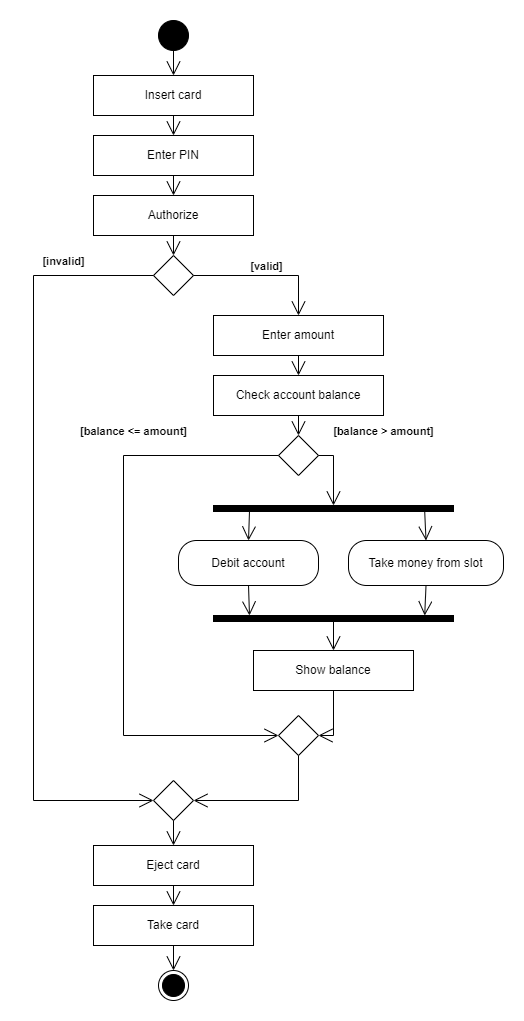

The diagram above was exported from draw.io. Its source (the exported page's mxGraphModel, read from the mxfile embedded in the PNG):
<mxGraphModel dx="1206" dy="702" grid="1" gridSize="10" guides="1" tooltips="1" connect="1" arrows="1" fold="1" page="1" pageScale="1" pageWidth="827" pageHeight="1169" math="0" shadow="0">
  <root>
    <mxCell id="0" />
    <mxCell id="1" parent="0" />
    <mxCell id="QyvAC0cy_H2hb1Si5Jv_-1" value="" style="ellipse;fillColor=#000000;strokeColor=#000000;" vertex="1" parent="1">
      <mxGeometry x="395" y="20" width="30" height="30" as="geometry" />
    </mxCell>
    <mxCell id="QyvAC0cy_H2hb1Si5Jv_-2" value="Insert card" style="rounded=0;whiteSpace=wrap;html=1;arcSize=40;fillColor=#FFFFFF;strokeColor=#000000;fontSize=12;" vertex="1" parent="1">
      <mxGeometry x="330" y="75" width="160" height="40" as="geometry" />
    </mxCell>
    <mxCell id="QyvAC0cy_H2hb1Si5Jv_-3" value="Enter PIN" style="rounded=0;whiteSpace=wrap;html=1;arcSize=40;fillColor=#FFFFFF;strokeColor=#000000;fontSize=12;" vertex="1" parent="1">
      <mxGeometry x="330" y="135" width="160" height="40" as="geometry" />
    </mxCell>
    <mxCell id="QyvAC0cy_H2hb1Si5Jv_-4" value="Authorize" style="rounded=0;whiteSpace=wrap;html=1;arcSize=40;fillColor=#FFFFFF;strokeColor=#000000;fontSize=12;" vertex="1" parent="1">
      <mxGeometry x="330" y="195" width="160" height="40" as="geometry" />
    </mxCell>
    <mxCell id="QyvAC0cy_H2hb1Si5Jv_-5" value="" style="rhombus;whiteSpace=wrap;html=1;fillColor=#FFFFFF;strokeColor=#000000;" vertex="1" parent="1">
      <mxGeometry x="390" y="255" width="40" height="40" as="geometry" />
    </mxCell>
    <mxCell id="QyvAC0cy_H2hb1Si5Jv_-6" value="Enter amount" style="rounded=0;whiteSpace=wrap;html=1;arcSize=40;fillColor=#FFFFFF;strokeColor=#000000;fontSize=12;" vertex="1" parent="1">
      <mxGeometry x="450" y="315" width="170" height="40" as="geometry" />
    </mxCell>
    <mxCell id="QyvAC0cy_H2hb1Si5Jv_-7" value="Check account balance" style="rounded=0;whiteSpace=wrap;html=1;arcSize=40;fillColor=#FFFFFF;strokeColor=#000000;fontSize=12;" vertex="1" parent="1">
      <mxGeometry x="450" y="375" width="170" height="40" as="geometry" />
    </mxCell>
    <mxCell id="QyvAC0cy_H2hb1Si5Jv_-8" value="" style="rhombus;whiteSpace=wrap;html=1;fillColor=#FFFFFF;strokeColor=#000000;" vertex="1" parent="1">
      <mxGeometry x="515" y="435" width="40" height="40" as="geometry" />
    </mxCell>
    <mxCell id="QyvAC0cy_H2hb1Si5Jv_-9" value="" style="shape=rect;fillColor=#000000;strokeColor=#000000;" vertex="1" parent="1">
      <mxGeometry x="450" y="505" width="240" height="6" as="geometry" />
    </mxCell>
    <mxCell id="QyvAC0cy_H2hb1Si5Jv_-10" value="Debit account" style="rounded=1;whiteSpace=wrap;html=1;arcSize=40;fillColor=#FFFFFF;strokeColor=#000000;fontSize=12;" vertex="1" parent="1">
      <mxGeometry x="415" y="540" width="140" height="45" as="geometry" />
    </mxCell>
    <mxCell id="QyvAC0cy_H2hb1Si5Jv_-11" value="Take money from slot" style="rounded=1;whiteSpace=wrap;html=1;arcSize=40;fillColor=#FFFFFF;strokeColor=#000000;fontSize=12;" vertex="1" parent="1">
      <mxGeometry x="585" y="540" width="155" height="45" as="geometry" />
    </mxCell>
    <mxCell id="QyvAC0cy_H2hb1Si5Jv_-12" value="" style="shape=rect;fillColor=#000000;strokeColor=#000000;" vertex="1" parent="1">
      <mxGeometry x="450" y="615" width="240" height="6" as="geometry" />
    </mxCell>
    <mxCell id="QyvAC0cy_H2hb1Si5Jv_-13" value="Show balance" style="rounded=0;whiteSpace=wrap;html=1;arcSize=40;fillColor=#FFFFFF;strokeColor=#000000;fontSize=12;" vertex="1" parent="1">
      <mxGeometry x="490" y="650" width="160" height="40" as="geometry" />
    </mxCell>
    <mxCell id="QyvAC0cy_H2hb1Si5Jv_-14" value="" style="rhombus;whiteSpace=wrap;html=1;fillColor=#FFFFFF;strokeColor=#000000;" vertex="1" parent="1">
      <mxGeometry x="515" y="715" width="40" height="40" as="geometry" />
    </mxCell>
    <mxCell id="QyvAC0cy_H2hb1Si5Jv_-15" value="" style="rhombus;whiteSpace=wrap;html=1;fillColor=#FFFFFF;strokeColor=#000000;" vertex="1" parent="1">
      <mxGeometry x="390" y="780" width="40" height="40" as="geometry" />
    </mxCell>
    <mxCell id="QyvAC0cy_H2hb1Si5Jv_-16" value="Eject card" style="rounded=0;whiteSpace=wrap;html=1;arcSize=40;fillColor=#FFFFFF;strokeColor=#000000;fontSize=12;" vertex="1" parent="1">
      <mxGeometry x="330" y="845" width="160" height="40" as="geometry" />
    </mxCell>
    <mxCell id="QyvAC0cy_H2hb1Si5Jv_-17" value="Take card" style="rounded=0;whiteSpace=wrap;html=1;arcSize=40;fillColor=#FFFFFF;strokeColor=#000000;fontSize=12;" vertex="1" parent="1">
      <mxGeometry x="330" y="905" width="160" height="40" as="geometry" />
    </mxCell>
    <mxCell id="QyvAC0cy_H2hb1Si5Jv_-18" value="" style="ellipse;html=1;shape=endState;fillColor=#000000;strokeColor=#000000;" vertex="1" parent="1">
      <mxGeometry x="395" y="970" width="30" height="30" as="geometry" />
    </mxCell>
    <mxCell id="QyvAC0cy_H2hb1Si5Jv_-19" value="" style="endArrow=open;endSize=12;html=1;rounded=0;" edge="1" parent="1" source="QyvAC0cy_H2hb1Si5Jv_-1" target="QyvAC0cy_H2hb1Si5Jv_-2">
      <mxGeometry relative="1" as="geometry" />
    </mxCell>
    <mxCell id="QyvAC0cy_H2hb1Si5Jv_-20" value="" style="endArrow=open;endSize=12;html=1;rounded=0;" edge="1" parent="1" source="QyvAC0cy_H2hb1Si5Jv_-2" target="QyvAC0cy_H2hb1Si5Jv_-3">
      <mxGeometry relative="1" as="geometry" />
    </mxCell>
    <mxCell id="QyvAC0cy_H2hb1Si5Jv_-21" value="" style="endArrow=open;endSize=12;html=1;rounded=0;" edge="1" parent="1" source="QyvAC0cy_H2hb1Si5Jv_-3" target="QyvAC0cy_H2hb1Si5Jv_-4">
      <mxGeometry relative="1" as="geometry" />
    </mxCell>
    <mxCell id="QyvAC0cy_H2hb1Si5Jv_-22" value="" style="endArrow=open;endSize=12;html=1;rounded=0;" edge="1" parent="1" source="QyvAC0cy_H2hb1Si5Jv_-4" target="QyvAC0cy_H2hb1Si5Jv_-5">
      <mxGeometry relative="1" as="geometry" />
    </mxCell>
    <mxCell id="QyvAC0cy_H2hb1Si5Jv_-23" value="[valid]" style="endArrow=open;endSize=12;html=1;rounded=0;exitX=1;exitY=0.5;exitDx=0;exitDy=0;entryX=0.5;entryY=0;entryDx=0;entryDy=0;fontStyle=1;fontSize=11;verticalAlign=bottom;" edge="1" parent="1" source="QyvAC0cy_H2hb1Si5Jv_-5" target="QyvAC0cy_H2hb1Si5Jv_-6">
      <mxGeometry relative="1" as="geometry">
        <Array as="points">
          <mxPoint x="535" y="275" />
        </Array>
      </mxGeometry>
    </mxCell>
    <mxCell id="QyvAC0cy_H2hb1Si5Jv_-24" value="[invalid]" style="endArrow=open;endSize=12;html=1;rounded=0;exitX=0;exitY=0.5;exitDx=0;exitDy=0;entryX=0;entryY=0.5;entryDx=0;entryDy=0;fontStyle=1;fontSize=11;verticalAlign=bottom;" edge="1" parent="1" source="QyvAC0cy_H2hb1Si5Jv_-5" target="QyvAC0cy_H2hb1Si5Jv_-15">
      <mxGeometry x="-0.7647" y="-5" relative="1" as="geometry">
        <Array as="points">
          <mxPoint x="270" y="275" />
          <mxPoint x="270" y="800" />
        </Array>
        <mxPoint as="offset" />
      </mxGeometry>
    </mxCell>
    <mxCell id="QyvAC0cy_H2hb1Si5Jv_-25" value="" style="endArrow=open;endSize=12;html=1;rounded=0;" edge="1" parent="1" source="QyvAC0cy_H2hb1Si5Jv_-6" target="QyvAC0cy_H2hb1Si5Jv_-7">
      <mxGeometry relative="1" as="geometry" />
    </mxCell>
    <mxCell id="QyvAC0cy_H2hb1Si5Jv_-26" value="" style="endArrow=open;endSize=12;html=1;rounded=0;" edge="1" parent="1" source="QyvAC0cy_H2hb1Si5Jv_-7" target="QyvAC0cy_H2hb1Si5Jv_-8">
      <mxGeometry relative="1" as="geometry" />
    </mxCell>
    <mxCell id="QyvAC0cy_H2hb1Si5Jv_-27" value="[balance &gt; amount]" style="endArrow=open;endSize=12;html=1;rounded=0;exitX=1;exitY=0.5;exitDx=0;exitDy=0;entryX=0.5;entryY=0;entryDx=0;entryDy=0;fontStyle=1;fontSize=11;verticalAlign=bottom;" edge="1" parent="1" source="QyvAC0cy_H2hb1Si5Jv_-8" target="QyvAC0cy_H2hb1Si5Jv_-9">
      <mxGeometry x="-0.5385" y="52" relative="1" as="geometry">
        <Array as="points">
          <mxPoint x="570" y="455" />
        </Array>
        <mxPoint x="-2" y="-15" as="offset" />
      </mxGeometry>
    </mxCell>
    <mxCell id="QyvAC0cy_H2hb1Si5Jv_-28" value="[balance &lt;= amount]" style="endArrow=open;endSize=12;html=1;rounded=0;exitX=0;exitY=0.5;exitDx=0;exitDy=0;entryX=0;entryY=0.5;entryDx=0;entryDy=0;fontStyle=1;fontSize=11;verticalAlign=bottom;" edge="1" parent="1" source="QyvAC0cy_H2hb1Si5Jv_-8" target="QyvAC0cy_H2hb1Si5Jv_-14">
      <mxGeometry x="-0.5085" y="-15" relative="1" as="geometry">
        <Array as="points">
          <mxPoint x="360" y="455" />
          <mxPoint x="360" y="735" />
        </Array>
        <mxPoint as="offset" />
      </mxGeometry>
    </mxCell>
    <mxCell id="QyvAC0cy_H2hb1Si5Jv_-29" value="" style="endArrow=open;endSize=12;html=1;rounded=0;exitX=0.15;exitY=1;exitDx=0;exitDy=0;entryX=0.5;entryY=0;entryDx=0;entryDy=0;" edge="1" parent="1" source="QyvAC0cy_H2hb1Si5Jv_-9" target="QyvAC0cy_H2hb1Si5Jv_-10">
      <mxGeometry relative="1" as="geometry" />
    </mxCell>
    <mxCell id="QyvAC0cy_H2hb1Si5Jv_-30" value="" style="endArrow=open;endSize=12;html=1;rounded=0;exitX=0.88;exitY=1;exitDx=0;exitDy=0;entryX=0.5;entryY=0;entryDx=0;entryDy=0;" edge="1" parent="1" source="QyvAC0cy_H2hb1Si5Jv_-9" target="QyvAC0cy_H2hb1Si5Jv_-11">
      <mxGeometry relative="1" as="geometry" />
    </mxCell>
    <mxCell id="QyvAC0cy_H2hb1Si5Jv_-31" value="" style="endArrow=open;endSize=12;html=1;rounded=0;exitX=0.5;exitY=1;exitDx=0;exitDy=0;entryX=0.15;entryY=0;entryDx=0;entryDy=0;" edge="1" parent="1" source="QyvAC0cy_H2hb1Si5Jv_-10" target="QyvAC0cy_H2hb1Si5Jv_-12">
      <mxGeometry relative="1" as="geometry" />
    </mxCell>
    <mxCell id="QyvAC0cy_H2hb1Si5Jv_-32" value="" style="endArrow=open;endSize=12;html=1;rounded=0;exitX=0.5;exitY=1;exitDx=0;exitDy=0;entryX=0.88;entryY=0;entryDx=0;entryDy=0;" edge="1" parent="1" source="QyvAC0cy_H2hb1Si5Jv_-11" target="QyvAC0cy_H2hb1Si5Jv_-12">
      <mxGeometry relative="1" as="geometry" />
    </mxCell>
    <mxCell id="QyvAC0cy_H2hb1Si5Jv_-33" value="" style="endArrow=open;endSize=12;html=1;rounded=0;exitX=0.5;exitY=1;exitDx=0;exitDy=0;entryX=0.5;entryY=0;entryDx=0;entryDy=0;" edge="1" parent="1" source="QyvAC0cy_H2hb1Si5Jv_-12" target="QyvAC0cy_H2hb1Si5Jv_-13">
      <mxGeometry relative="1" as="geometry" />
    </mxCell>
    <mxCell id="QyvAC0cy_H2hb1Si5Jv_-34" value="" style="endArrow=open;endSize=12;html=1;rounded=0;exitX=0.5;exitY=1;exitDx=0;exitDy=0;entryX=1;entryY=0.5;entryDx=0;entryDy=0;" edge="1" parent="1" source="QyvAC0cy_H2hb1Si5Jv_-13" target="QyvAC0cy_H2hb1Si5Jv_-14">
      <mxGeometry relative="1" as="geometry">
        <Array as="points">
          <mxPoint x="570" y="735" />
        </Array>
      </mxGeometry>
    </mxCell>
    <mxCell id="QyvAC0cy_H2hb1Si5Jv_-35" value="" style="endArrow=open;endSize=12;html=1;rounded=0;exitX=0.5;exitY=1;exitDx=0;exitDy=0;entryX=1;entryY=0.5;entryDx=0;entryDy=0;" edge="1" parent="1" source="QyvAC0cy_H2hb1Si5Jv_-14" target="QyvAC0cy_H2hb1Si5Jv_-15">
      <mxGeometry relative="1" as="geometry">
        <Array as="points">
          <mxPoint x="535" y="800" />
        </Array>
      </mxGeometry>
    </mxCell>
    <mxCell id="QyvAC0cy_H2hb1Si5Jv_-36" value="" style="endArrow=open;endSize=12;html=1;rounded=0;exitX=0.5;exitY=1;exitDx=0;exitDy=0;entryX=0.5;entryY=0;entryDx=0;entryDy=0;" edge="1" parent="1" source="QyvAC0cy_H2hb1Si5Jv_-15" target="QyvAC0cy_H2hb1Si5Jv_-16">
      <mxGeometry relative="1" as="geometry" />
    </mxCell>
    <mxCell id="QyvAC0cy_H2hb1Si5Jv_-37" value="" style="endArrow=open;endSize=12;html=1;rounded=0;" edge="1" parent="1" source="QyvAC0cy_H2hb1Si5Jv_-16" target="QyvAC0cy_H2hb1Si5Jv_-17">
      <mxGeometry relative="1" as="geometry" />
    </mxCell>
    <mxCell id="QyvAC0cy_H2hb1Si5Jv_-38" value="" style="endArrow=open;endSize=12;html=1;rounded=0;" edge="1" parent="1" source="QyvAC0cy_H2hb1Si5Jv_-17" target="QyvAC0cy_H2hb1Si5Jv_-18">
      <mxGeometry relative="1" as="geometry" />
    </mxCell>
  </root>
</mxGraphModel>